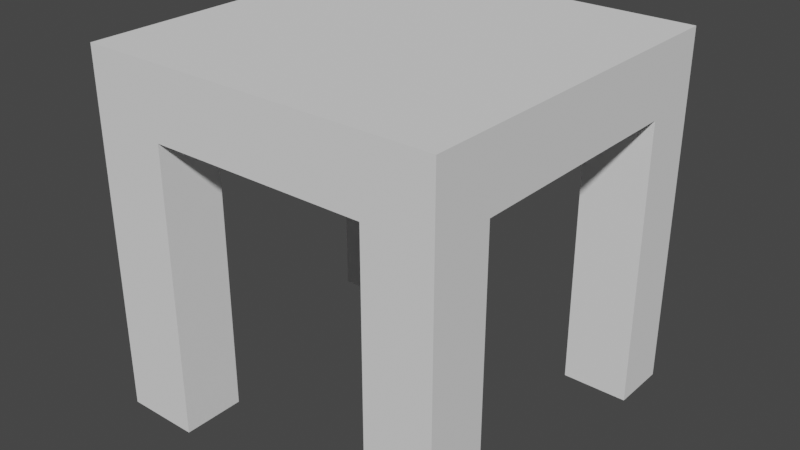 # Source: BarChair.blend  (saved by Blender 2.93.20; exported with 4.5.12 LTS)
import bpy
from mathutils import Matrix  # noqa: F401  (used for matrix-valued properties, if any)

bpy.ops.wm.read_factory_settings(use_empty=True)
scene = bpy.context.scene
scene.name = 'Scene'

# ---- collections
col_collection = bpy.data.collections.new('Collection'); scene.collection.children.link(col_collection)

# ---- world
world_world = bpy.data.worlds.new('World'); scene.world = world_world
world_world.use_nodes = True; world_world.node_tree.nodes.clear()
_N = world_world.node_tree.nodes; _L = world_world.node_tree.links
n0 = _N.new('ShaderNodeOutputWorld'); n0.name = 'World Output'; n0.location = (300, 300)
n1 = _N.new('ShaderNodeBackground'); n1.name = 'Background'; n1.location = (10, 300)
n1.inputs[0].default_value = (0.05088, 0.05088, 0.05088, 1.0)
_L.new(n1.outputs[0], n0.inputs[0])
n0.is_active_output = True
world_world.color = (0.05088, 0.05088, 0.05088)
world_world.use_sun_shadow = False
world_world.sun_shadow_jitter_overblur = 0.0

# ---- meshes
me_012 = bpy.data.meshes.new('Куб.012')
me_012.from_pydata([(-0.2467, -0.2434, 0.3935), (-0.2467, -0.2434, 0.4871), (-0.2467, 0.2416, 0.3935), (-0.2467, 0.2416, 0.4871), (0.2382, -0.2434, 0.3935), (0.2382, -0.2434, 0.4871), (0.2382, 0.2416, 0.3935), (0.2382, 0.2416, 0.4871), (-0.1455, 0.2416, 0.3935), (-0.1455, 0.2416, 0.4871), (-0.1455, -0.2434, 0.3935), (-0.1455, -0.2434, 0.4871), (0.1482, 0.2416, 0.4871), (0.1482, -0.2434, 0.3935), (0.1482, 0.2416, 0.3935), (0.1482, -0.2434, 0.4871), (-0.2467, 0.1639, 0.3935), (-0.2467, 0.1639, 0.4871), (0.2382, 0.1639, 0.3935), (0.2382, 0.1639, 0.4871), (-0.1455, 0.1639, 0.4871), (-0.1455, 0.1639, 0.3935), (0.1482, 0.1639, 0.4871), (0.1482, 0.1639, 0.3935), (-0.2467, -0.1591, 0.3935), (0.2382, -0.1591, 0.4871), (-0.1455, -0.1591, 0.4871), (-0.1455, -0.1591, 0.3935), (0.1482, -0.1591, 0.4871), (0.1482, -0.1591, 0.3935), (-0.2467, -0.1591, 0.4871), (0.2382, -0.1591, 0.3935), (-0.2467, 0.1378, 0.4871), (0.2382, 0.1378, 0.3935), (-0.2467, 0.1378, 0.3935), (0.2382, 0.1378, 0.4871), (-0.1455, 0.1378, 0.4871), (-0.1455, 0.1378, 0.3935), (0.1482, 0.1378, 0.4871), (0.1482, 0.1378, 0.3935), (-0.1147, 0.2416, 0.3935), (-0.1147, -0.2434, 0.4871), (-0.1147, 0.2416, 0.4871), (-0.1147, -0.2434, 0.3935), (-0.1147, 0.1639, 0.3935), (-0.1147, 0.1639, 0.4871), (-0.1147, -0.1591, 0.3935), (-0.1147, -0.1591, 0.4871), (-0.1147, 0.1378, 0.4871), (-0.1147, 0.1378, 0.3935), (-0.2467, -0.1359, 0.3935), (0.2382, -0.1359, 0.4871), (-0.1455, -0.1359, 0.4871), (-0.1455, -0.1359, 0.3935), (0.1482, -0.1359, 0.4871), (0.1482, -0.1359, 0.3935), (-0.2467, -0.1359, 0.4871), (0.2382, -0.1359, 0.3935), (-0.1147, -0.1359, 0.4871), (-0.1147, -0.1359, 0.3935), (0.1294, 0.2416, 0.4871), (0.1294, -0.2434, 0.3935), (0.1294, 0.1639, 0.4871), (0.1294, -0.1591, 0.4871), (0.1294, 0.1378, 0.4871), (0.1294, 0.2416, 0.3935), (0.1294, -0.2434, 0.4871), (0.1294, 0.1639, 0.3935), (0.1294, -0.1591, 0.3935), (0.1294, 0.1378, 0.3935), (0.1294, -0.1359, 0.4871), (0.1294, -0.1359, 0.3935), (-0.2467, -0.2434, 0.002513), (-0.2467, 0.2416, 0.002513), (0.2382, -0.2434, 0.002513), (0.2382, 0.2416, 0.002513), (-0.1455, 0.2416, 0.002513), (-0.1455, -0.2434, 0.002513), (0.1482, -0.2434, 0.002513), (0.1482, 0.2416, 0.002513), (-0.2467, 0.1639, 0.002513), (0.2382, 0.1639, 0.002513), (-0.1455, 0.1639, 0.002513), (0.1482, 0.1639, 0.002513), (-0.2467, -0.1591, 0.002513), (-0.1455, -0.1591, 0.002513), (0.1482, -0.1591, 0.002513), (0.2382, -0.1591, 0.002513)], [], [(16, 17, 3, 2), (14, 12, 7, 6), (31, 25, 5, 4), (10, 11, 1, 0), (4, 13, 78, 74), (26, 30, 1, 11), (47, 26, 11, 41), (27, 10, 77, 85), (43, 41, 11, 10), (2, 3, 9, 8), (4, 5, 15, 13), (25, 28, 15, 5), (68, 29, 13, 61), (65, 60, 12, 14), (65, 14, 23, 67), (7, 12, 22, 19), (21, 16, 80, 82), (42, 9, 20, 45), (9, 3, 17, 20), (0, 24, 84, 72), (6, 7, 19, 18), (34, 32, 17, 16), (0, 1, 30, 24), (71, 55, 29, 68), (51, 54, 28, 25), (50, 53, 27, 24), (58, 52, 26, 47), (52, 56, 30, 26), (55, 57, 31, 29), (57, 51, 25, 31), (18, 19, 35, 33), (23, 18, 33, 39), (20, 17, 32, 36), (45, 20, 36, 48), (16, 21, 37, 34), (19, 22, 38, 35), (67, 23, 39, 69), (50, 56, 32, 34), (21, 44, 49, 37), (62, 45, 48, 64), (70, 58, 47, 63), (53, 59, 46, 27), (60, 42, 45, 62), (8, 40, 44, 21), (8, 9, 42, 40), (27, 46, 43, 10), (61, 66, 41, 43), (63, 47, 41, 66), (37, 49, 59, 53), (64, 48, 58, 70), (24, 30, 56, 50), (33, 35, 51, 57), (39, 33, 57, 55), (36, 32, 56, 52), (48, 36, 52, 58), (34, 37, 53, 50), (35, 38, 54, 51), (69, 39, 55, 71), (49, 69, 71, 59), (38, 64, 70, 54), (28, 63, 66, 15), (13, 15, 66, 61), (12, 60, 62, 22), (54, 70, 63, 28), (22, 62, 64, 38), (44, 67, 69, 49), (59, 71, 68, 46), (40, 65, 67, 44), (40, 42, 60, 65), (46, 68, 61, 43), (86, 87, 74, 78), (84, 85, 77, 72), (73, 76, 82, 80), (79, 75, 81, 83), (24, 27, 85, 84), (8, 21, 82, 76), (13, 29, 86, 78), (18, 23, 83, 81), (2, 8, 76, 73), (23, 14, 79, 83), (16, 2, 73, 80), (29, 31, 87, 86), (31, 4, 74, 87), (10, 0, 72, 77), (6, 18, 81, 75), (14, 6, 75, 79)])
_uv = me_012.uv_layers.new(name='UVКарта')
_uv.uv.foreach_set('vector', [0.375, 0.21, 0.625, 0.21, 0.625, 0.25, 0.375, 0.25, 0.375, 0.4536, 0.625, 0.4536, 0.625, 0.5, 0.375, 0.5, 0.375, 0.7066, 0.625, 0.7066, 0.625, 0.75, 0.375, 0.75, 0.375, 0.9478, 0.625, 0.9478, 0.625, 1.0, 0.375, 1.0, 0.375, 0.75, 0.375, 0.7964, 0.375, 0.7964, 0.375, 0.75, 0.8228, 0.7066, 0.875, 0.7066, 0.875, 0.75, 0.8228, 0.75, 0.8069, 0.7066, 0.8228, 0.7066, 0.8228, 0.75, 0.8069, 0.75, 0.1772, 0.7066, 0.1772, 0.75, 0.1772, 0.75, 0.1772, 0.7066, 0.375, 0.9319, 0.625, 0.9319, 0.625, 0.9478, 0.375, 0.9478, 0.375, 0.25, 0.625, 0.25, 0.625, 0.3022, 0.375, 0.3022, 0.375, 0.75, 0.625, 0.75, 0.625, 0.7964, 0.375, 0.7964, 0.625, 0.7066, 0.6714, 0.7066, 0.6714, 0.75, 0.625, 0.75, 0.3189, 0.7066, 0.3286, 0.7066, 0.3286, 0.75, 0.3189, 0.75, 0.375, 0.4439, 0.625, 0.4439, 0.625, 0.4536, 0.375, 0.4536, 0.3189, 0.5, 0.3286, 0.5, 0.3286, 0.54, 0.3189, 0.54, 0.625, 0.5, 0.6714, 0.5, 0.6714, 0.54, 0.625, 0.54, 0.1772, 0.54, 0.125, 0.54, 0.125, 0.54, 0.1772, 0.54, 0.8069, 0.5, 0.8228, 0.5, 0.8228, 0.54, 0.8069, 0.54, 0.8228, 0.5, 0.875, 0.5, 0.875, 0.54, 0.8228, 0.54, 0.375, 0.0, 0.375, 0.04344, 0.375, 0.04344, 0.375, 0.0, 0.375, 0.5, 0.625, 0.5, 0.625, 0.54, 0.375, 0.54, 0.375, 0.1965, 0.625, 0.1965, 0.625, 0.21, 0.375, 0.21, 0.375, 0.0, 0.625, 0.0, 0.625, 0.04344, 0.375, 0.04344, 0.3189, 0.6946, 0.3286, 0.6946, 0.3286, 0.7066, 0.3189, 0.7066, 0.625, 0.6946, 0.6714, 0.6946, 0.6714, 0.7066, 0.625, 0.7066, 0.125, 0.6946, 0.1772, 0.6946, 0.1772, 0.7066, 0.125, 0.7066, 0.8069, 0.6946, 0.8228, 0.6946, 0.8228, 0.7066, 0.8069, 0.7066, 0.8228, 0.6946, 0.875, 0.6946, 0.875, 0.7066, 0.8228, 0.7066, 0.3286, 0.6946, 0.375, 0.6946, 0.375, 0.7066, 0.3286, 0.7066, 0.375, 0.6946, 0.625, 0.6946, 0.625, 0.7066, 0.375, 0.7066, 0.375, 0.54, 0.625, 0.54, 0.625, 0.5535, 0.375, 0.5535, 0.3286, 0.54, 0.375, 0.54, 0.375, 0.5535, 0.3286, 0.5535, 0.8228, 0.54, 0.875, 0.54, 0.875, 0.5535, 0.8228, 0.5535, 0.8069, 0.54, 0.8228, 0.54, 0.8228, 0.5535, 0.8069, 0.5535, 0.125, 0.54, 0.1772, 0.54, 0.1772, 0.5535, 0.125, 0.5535, 0.625, 0.54, 0.6714, 0.54, 0.6714, 0.5535, 0.625, 0.5535, 0.3189, 0.54, 0.3286, 0.54, 0.3286, 0.5535, 0.3189, 0.5535, 0.375, 0.05539, 0.625, 0.05539, 0.625, 0.1965, 0.375, 0.1965, 0.1772, 0.54, 0.1931, 0.54, 0.1931, 0.5535, 0.1772, 0.5535, 0.6811, 0.54, 0.8069, 0.54, 0.8069, 0.5535, 0.6811, 0.5535, 0.6811, 0.6946, 0.8069, 0.6946, 0.8069, 0.7066, 0.6811, 0.7066, 0.1772, 0.6946, 0.1931, 0.6946, 0.1931, 0.7066, 0.1772, 0.7066, 0.6811, 0.5, 0.8069, 0.5, 0.8069, 0.54, 0.6811, 0.54, 0.1772, 0.5, 0.1931, 0.5, 0.1931, 0.54, 0.1772, 0.54, 0.375, 0.3022, 0.625, 0.3022, 0.625, 0.3181, 0.375, 0.3181, 0.1772, 0.7066, 0.1931, 0.7066, 0.1931, 0.75, 0.1772, 0.75, 0.375, 0.8061, 0.625, 0.8061, 0.625, 0.9319, 0.375, 0.9319, 0.6811, 0.7066, 0.8069, 0.7066, 0.8069, 0.75, 0.6811, 0.75, 0.1772, 0.5535, 0.1931, 0.5535, 0.1931, 0.6946, 0.1772, 0.6946, 0.6811, 0.5535, 0.8069, 0.5535, 0.8069, 0.6946, 0.6811, 0.6946, 0.375, 0.04344, 0.625, 0.04344, 0.625, 0.05539, 0.375, 0.05539, 0.375, 0.5535, 0.625, 0.5535, 0.625, 0.6946, 0.375, 0.6946, 0.3286, 0.5535, 0.375, 0.5535, 0.375, 0.6946, 0.3286, 0.6946, 0.8228, 0.5535, 0.875, 0.5535, 0.875, 0.6946, 0.8228, 0.6946, 0.8069, 0.5535, 0.8228, 0.5535, 0.8228, 0.6946, 0.8069, 0.6946, 0.125, 0.5535, 0.1772, 0.5535, 0.1772, 0.6946, 0.125, 0.6946, 0.625, 0.5535, 0.6714, 0.5535, 0.6714, 0.6946, 0.625, 0.6946, 0.3189, 0.5535, 0.3286, 0.5535, 0.3286, 0.6946, 0.3189, 0.6946, 0.1931, 0.5535, 0.3189, 0.5535, 0.3189, 0.6946, 0.1931, 0.6946, 0.6714, 0.5535, 0.6811, 0.5535, 0.6811, 0.6946, 0.6714, 0.6946, 0.6714, 0.7066, 0.6811, 0.7066, 0.6811, 0.75, 0.6714, 0.75, 0.375, 0.7964, 0.625, 0.7964, 0.625, 0.8061, 0.375, 0.8061, 0.6714, 0.5, 0.6811, 0.5, 0.6811, 0.54, 0.6714, 0.54, 0.6714, 0.6946, 0.6811, 0.6946, 0.6811, 0.7066, 0.6714, 0.7066, 0.6714, 0.54, 0.6811, 0.54, 0.6811, 0.5535, 0.6714, 0.5535, 0.1931, 0.54, 0.3189, 0.54, 0.3189, 0.5535, 0.1931, 0.5535, 0.1931, 0.6946, 0.3189, 0.6946, 0.3189, 0.7066, 0.1931, 0.7066, 0.1931, 0.5, 0.3189, 0.5, 0.3189, 0.54, 0.1931, 0.54, 0.375, 0.3181, 0.625, 0.3181, 0.625, 0.4439, 0.375, 0.4439, 0.1931, 0.7066, 0.3189, 0.7066, 0.3189, 0.75, 0.1931, 0.75, 0.3286, 0.7066, 0.375, 0.7066, 0.375, 0.75, 0.3286, 0.75, 0.125, 0.7066, 0.1772, 0.7066, 0.1772, 0.75, 0.125, 0.75, 0.125, 0.5, 0.1772, 0.5, 0.1772, 0.54, 0.125, 0.54, 0.3286, 0.5, 0.375, 0.5, 0.375, 0.54, 0.3286, 0.54, 0.125, 0.7066, 0.1772, 0.7066, 0.1772, 0.7066, 0.125, 0.7066, 0.1772, 0.5, 0.1772, 0.54, 0.1772, 0.54, 0.1772, 0.5, 0.3286, 0.75, 0.3286, 0.7066, 0.3286, 0.7066, 0.3286, 0.75, 0.375, 0.54, 0.3286, 0.54, 0.3286, 0.54, 0.375, 0.54, 0.375, 0.25, 0.375, 0.3022, 0.375, 0.3022, 0.375, 0.25, 0.3286, 0.54, 0.3286, 0.5, 0.3286, 0.5, 0.3286, 0.54, 0.375, 0.21, 0.375, 0.25, 0.375, 0.25, 0.375, 0.21, 0.3286, 0.7066, 0.375, 0.7066, 0.375, 0.7066, 0.3286, 0.7066, 0.375, 0.7066, 0.375, 0.75, 0.375, 0.75, 0.375, 0.7066, 0.375, 0.9478, 0.375, 1.0, 0.375, 1.0, 0.375, 0.9478, 0.375, 0.5, 0.375, 0.54, 0.375, 0.54, 0.375, 0.5, 0.375, 0.4536, 0.375, 0.5, 0.375, 0.5, 0.375, 0.4536])
me_012.use_remesh_fix_poles = True
me_012.use_remesh_preserve_attributes = False
me_012.update()

# ---- objects
ob_012 = bpy.data.objects.new('Куб.012', me_012)

# ---- transforms, parenting, visibility, modifiers, constraints
ob_012.location = (0.0, 0.0, 0.0)

# ---- collection membership
col_collection.objects.link(ob_012)

# ---- scene / render settings (as saved in the file)
scene.frame_start = 1; scene.frame_end = 250; scene.frame_set(1)
scene.render.engine = 'BLENDER_EEVEE_NEXT'
scene.cycles.use_denoising = False
scene.cycles.samples = 128
scene.cycles.sampling_pattern = 'TABULATED_SOBOL'
scene.cycles.use_adaptive_sampling = False
scene.cycles.use_light_tree = False
scene.view_settings.view_transform = 'Filmic'
bpy.context.view_layer.update()

# ---- added for rendering (the .blend has no active camera and no usable light): camera, sun
cam_auto = bpy.data.cameras.new('AutoCamera')
cam_auto.lens = 50.0
cam_auto.sensor_width = 36.0
cam_auto.clip_end = 1000.0
ob_auto_camera = bpy.data.objects.new('AutoCamera', cam_auto)
scene.collection.objects.link(ob_auto_camera)
ob_auto_camera.location = (0.772691, -0.933213, 0.866349)
ob_auto_camera.rotation_euler = (1.09748, -7.21219e-08, 0.694738)
scene.camera = ob_auto_camera
light_auto_sun = bpy.data.lights.new('AutoSun', 'SUN')
light_auto_sun.energy = 3.0
light_auto_sun.angle = 0.0523599
ob_auto_sun = bpy.data.objects.new('AutoSun', light_auto_sun)
scene.collection.objects.link(ob_auto_sun)
ob_auto_sun.rotation_euler = (0.872665, 0.174533, 0.523599)
bpy.context.view_layer.update()
